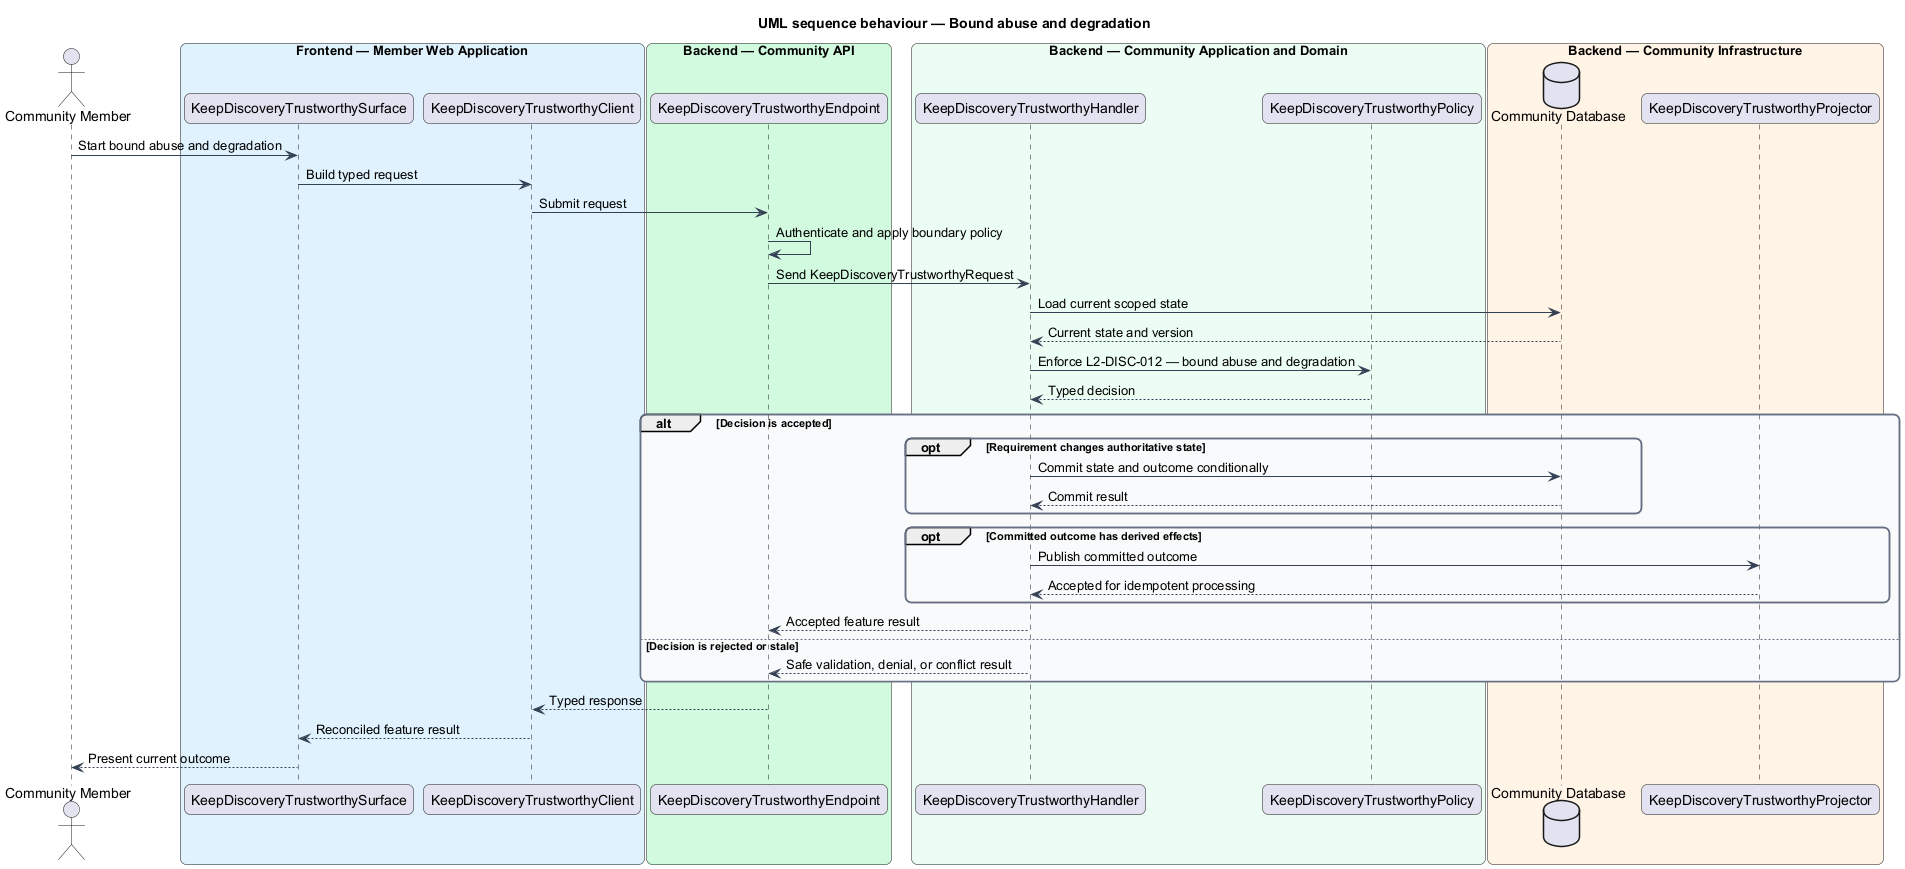

The diagram above was rendered by PlantUML. Its source (embedded in the PNG):
@startuml
title UML sequence behaviour — Bound abuse and degradation
skinparam backgroundColor #FFFFFF
skinparam shadowing false
skinparam roundcorner 12
skinparam defaultFontName Arial
skinparam ArrowColor #344054
skinparam rectangle {
  BorderColor #344054
  FontColor #101828
}
skinparam package {
  BorderColor #667085
  FontColor #101828
  BackgroundColor #F9FAFB
}
actor "Community Member" as actor
box "Frontend — Member Web Application" #E0F2FE
  participant "KeepDiscoveryTrustworthySurface" as surface
  participant "KeepDiscoveryTrustworthyClient" as client
end box
box "Backend — Community API" #D1FADF
  participant "KeepDiscoveryTrustworthyEndpoint" as endpoint
end box
box "Backend — Community Application and Domain" #ECFDF3
  participant "KeepDiscoveryTrustworthyHandler" as handler
  participant "KeepDiscoveryTrustworthyPolicy" as policy
end box
box "Backend — Community Infrastructure" #FFF4E5
  database "Community Database" as store
  participant "KeepDiscoveryTrustworthyProjector" as projector
end box

actor -> surface : Start bound abuse and degradation
surface -> client : Build typed request
client -> endpoint : Submit request
endpoint -> endpoint : Authenticate and apply boundary policy
endpoint -> handler : Send KeepDiscoveryTrustworthyRequest
handler -> store : Load current scoped state
store --> handler : Current state and version
handler -> policy : Enforce L2-DISC-012 — bound abuse and degradation
policy --> handler : Typed decision
alt Decision is accepted
  opt Requirement changes authoritative state
    handler -> store : Commit state and outcome conditionally
    store --> handler : Commit result
  end
  opt Committed outcome has derived effects
    handler -> projector : Publish committed outcome
    projector --> handler : Accepted for idempotent processing
  end
  handler --> endpoint : Accepted feature result
else Decision is rejected or stale
  handler --> endpoint : Safe validation, denial, or conflict result
end
endpoint --> client : Typed response
client --> surface : Reconciled feature result
surface --> actor : Present current outcome
@enduml